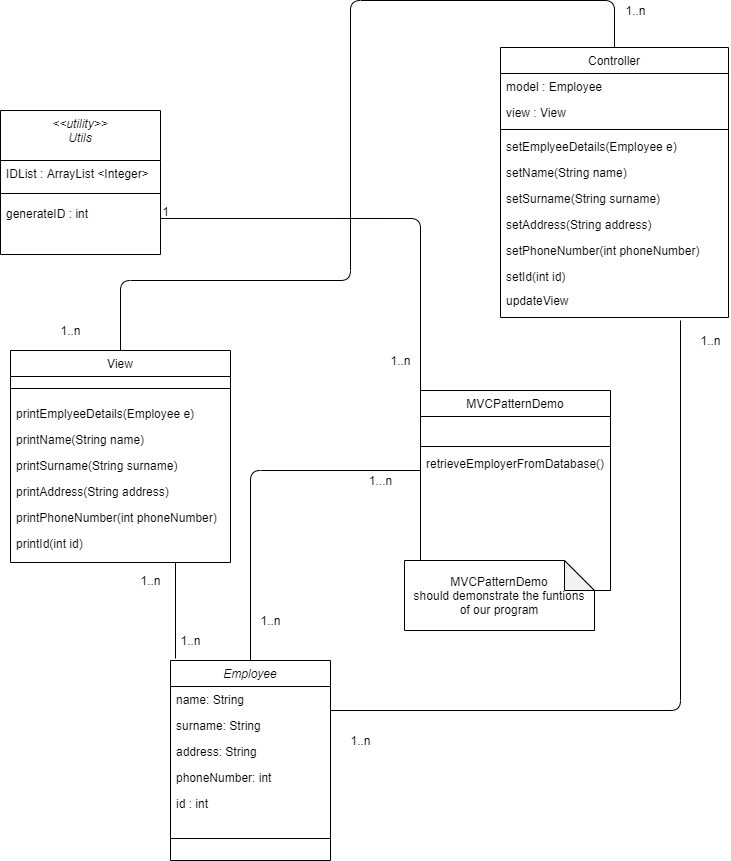

The diagram above was exported from draw.io. Its source (the exported page's mxGraphModel, read from the mxfile embedded in the PNG):
<mxGraphModel dx="2062" dy="1132" grid="1" gridSize="10" guides="1" tooltips="1" connect="1" arrows="1" fold="1" page="1" pageScale="1" pageWidth="827" pageHeight="1169" math="0" shadow="0">
  <root>
    <mxCell id="WIyWlLk6GJQsqaUBKTNV-0" />
    <mxCell id="WIyWlLk6GJQsqaUBKTNV-1" parent="WIyWlLk6GJQsqaUBKTNV-0" />
    <mxCell id="zkfFHV4jXpPFQw0GAbJ--0" value="Employee" style="swimlane;fontStyle=2;align=center;verticalAlign=top;childLayout=stackLayout;horizontal=1;startSize=26;horizontalStack=0;resizeParent=1;resizeLast=0;collapsible=1;marginBottom=0;rounded=0;shadow=0;strokeWidth=1;" parent="WIyWlLk6GJQsqaUBKTNV-1" vertex="1">
      <mxGeometry x="180" y="700" width="160" height="200" as="geometry">
        <mxRectangle x="230" y="140" width="160" height="26" as="alternateBounds" />
      </mxGeometry>
    </mxCell>
    <mxCell id="zkfFHV4jXpPFQw0GAbJ--1" value="name: String" style="text;align=left;verticalAlign=top;spacingLeft=4;spacingRight=4;overflow=hidden;rotatable=0;points=[[0,0.5],[1,0.5]];portConstraint=eastwest;" parent="zkfFHV4jXpPFQw0GAbJ--0" vertex="1">
      <mxGeometry y="26" width="160" height="26" as="geometry" />
    </mxCell>
    <mxCell id="zkfFHV4jXpPFQw0GAbJ--2" value="surname: String" style="text;align=left;verticalAlign=top;spacingLeft=4;spacingRight=4;overflow=hidden;rotatable=0;points=[[0,0.5],[1,0.5]];portConstraint=eastwest;rounded=0;shadow=0;html=0;" parent="zkfFHV4jXpPFQw0GAbJ--0" vertex="1">
      <mxGeometry y="52" width="160" height="26" as="geometry" />
    </mxCell>
    <mxCell id="zkfFHV4jXpPFQw0GAbJ--3" value="address: String" style="text;align=left;verticalAlign=top;spacingLeft=4;spacingRight=4;overflow=hidden;rotatable=0;points=[[0,0.5],[1,0.5]];portConstraint=eastwest;rounded=0;shadow=0;html=0;" parent="zkfFHV4jXpPFQw0GAbJ--0" vertex="1">
      <mxGeometry y="78" width="160" height="26" as="geometry" />
    </mxCell>
    <mxCell id="eIeLVib3DcvABX8lJVHl-0" value="phoneNumber: int" style="text;align=left;verticalAlign=top;spacingLeft=4;spacingRight=4;overflow=hidden;rotatable=0;points=[[0,0.5],[1,0.5]];portConstraint=eastwest;rounded=0;shadow=0;html=0;" parent="zkfFHV4jXpPFQw0GAbJ--0" vertex="1">
      <mxGeometry y="104" width="160" height="26" as="geometry" />
    </mxCell>
    <mxCell id="eIeLVib3DcvABX8lJVHl-1" value="id : int" style="text;align=left;verticalAlign=top;spacingLeft=4;spacingRight=4;overflow=hidden;rotatable=0;points=[[0,0.5],[1,0.5]];portConstraint=eastwest;rounded=0;shadow=0;html=0;" parent="zkfFHV4jXpPFQw0GAbJ--0" vertex="1">
      <mxGeometry y="130" width="160" height="26" as="geometry" />
    </mxCell>
    <mxCell id="zkfFHV4jXpPFQw0GAbJ--4" value="" style="line;html=1;strokeWidth=1;align=left;verticalAlign=middle;spacingTop=-1;spacingLeft=3;spacingRight=3;rotatable=0;labelPosition=right;points=[];portConstraint=eastwest;" parent="zkfFHV4jXpPFQw0GAbJ--0" vertex="1">
      <mxGeometry y="156" width="160" height="44" as="geometry" />
    </mxCell>
    <mxCell id="zkfFHV4jXpPFQw0GAbJ--6" value="View" style="swimlane;fontStyle=0;align=center;verticalAlign=top;childLayout=stackLayout;horizontal=1;startSize=26;horizontalStack=0;resizeParent=1;resizeLast=0;collapsible=1;marginBottom=0;rounded=0;shadow=0;strokeWidth=1;" parent="WIyWlLk6GJQsqaUBKTNV-1" vertex="1">
      <mxGeometry x="20" y="390" width="220" height="212" as="geometry">
        <mxRectangle x="130" y="380" width="160" height="26" as="alternateBounds" />
      </mxGeometry>
    </mxCell>
    <mxCell id="zkfFHV4jXpPFQw0GAbJ--9" value="" style="line;html=1;strokeWidth=1;align=left;verticalAlign=middle;spacingTop=-1;spacingLeft=3;spacingRight=3;rotatable=0;labelPosition=right;points=[];portConstraint=eastwest;" parent="zkfFHV4jXpPFQw0GAbJ--6" vertex="1">
      <mxGeometry y="26" width="220" height="24" as="geometry" />
    </mxCell>
    <mxCell id="eIeLVib3DcvABX8lJVHl-16" value="printEmplyeeDetails(Employee e)" style="text;align=left;verticalAlign=top;spacingLeft=4;spacingRight=4;overflow=hidden;rotatable=0;points=[[0,0.5],[1,0.5]];portConstraint=eastwest;" parent="zkfFHV4jXpPFQw0GAbJ--6" vertex="1">
      <mxGeometry y="50" width="220" height="26" as="geometry" />
    </mxCell>
    <mxCell id="eIeLVib3DcvABX8lJVHl-17" value="printName(String name)" style="text;align=left;verticalAlign=top;spacingLeft=4;spacingRight=4;overflow=hidden;rotatable=0;points=[[0,0.5],[1,0.5]];portConstraint=eastwest;" parent="zkfFHV4jXpPFQw0GAbJ--6" vertex="1">
      <mxGeometry y="76" width="220" height="26" as="geometry" />
    </mxCell>
    <mxCell id="eIeLVib3DcvABX8lJVHl-18" value="printSurname(String surname)" style="text;align=left;verticalAlign=top;spacingLeft=4;spacingRight=4;overflow=hidden;rotatable=0;points=[[0,0.5],[1,0.5]];portConstraint=eastwest;" parent="zkfFHV4jXpPFQw0GAbJ--6" vertex="1">
      <mxGeometry y="102" width="220" height="26" as="geometry" />
    </mxCell>
    <mxCell id="eIeLVib3DcvABX8lJVHl-19" value="printAddress(String address)" style="text;align=left;verticalAlign=top;spacingLeft=4;spacingRight=4;overflow=hidden;rotatable=0;points=[[0,0.5],[1,0.5]];portConstraint=eastwest;" parent="zkfFHV4jXpPFQw0GAbJ--6" vertex="1">
      <mxGeometry y="128" width="220" height="26" as="geometry" />
    </mxCell>
    <mxCell id="eIeLVib3DcvABX8lJVHl-20" value="printPhoneNumber(int phoneNumber)" style="text;align=left;verticalAlign=top;spacingLeft=4;spacingRight=4;overflow=hidden;rotatable=0;points=[[0,0.5],[1,0.5]];portConstraint=eastwest;" parent="zkfFHV4jXpPFQw0GAbJ--6" vertex="1">
      <mxGeometry y="154" width="220" height="26" as="geometry" />
    </mxCell>
    <mxCell id="eIeLVib3DcvABX8lJVHl-22" value="printId(int id)" style="text;align=left;verticalAlign=top;spacingLeft=4;spacingRight=4;overflow=hidden;rotatable=0;points=[[0,0.5],[1,0.5]];portConstraint=eastwest;" parent="zkfFHV4jXpPFQw0GAbJ--6" vertex="1">
      <mxGeometry y="180" width="220" height="26" as="geometry" />
    </mxCell>
    <mxCell id="zkfFHV4jXpPFQw0GAbJ--13" value="MVCPatternDemo" style="swimlane;fontStyle=0;align=center;verticalAlign=top;childLayout=stackLayout;horizontal=1;startSize=26;horizontalStack=0;resizeParent=1;resizeLast=0;collapsible=1;marginBottom=0;rounded=0;shadow=0;strokeWidth=1;" parent="WIyWlLk6GJQsqaUBKTNV-1" vertex="1">
      <mxGeometry x="430" y="430" width="190" height="200" as="geometry">
        <mxRectangle x="340" y="380" width="170" height="26" as="alternateBounds" />
      </mxGeometry>
    </mxCell>
    <mxCell id="zkfFHV4jXpPFQw0GAbJ--14" value=" " style="text;align=left;verticalAlign=top;spacingLeft=4;spacingRight=4;overflow=hidden;rotatable=0;points=[[0,0.5],[1,0.5]];portConstraint=eastwest;" parent="zkfFHV4jXpPFQw0GAbJ--13" vertex="1">
      <mxGeometry y="26" width="190" height="26" as="geometry" />
    </mxCell>
    <mxCell id="zkfFHV4jXpPFQw0GAbJ--15" value="" style="line;html=1;strokeWidth=1;align=left;verticalAlign=middle;spacingTop=-1;spacingLeft=3;spacingRight=3;rotatable=0;labelPosition=right;points=[];portConstraint=eastwest;" parent="zkfFHV4jXpPFQw0GAbJ--13" vertex="1">
      <mxGeometry y="52" width="190" height="8" as="geometry" />
    </mxCell>
    <mxCell id="eIeLVib3DcvABX8lJVHl-32" value="retrieveEmployerFromDatabase()" style="text;align=left;verticalAlign=top;spacingLeft=4;spacingRight=4;overflow=hidden;rotatable=0;points=[[0,0.5],[1,0.5]];portConstraint=eastwest;" parent="zkfFHV4jXpPFQw0GAbJ--13" vertex="1">
      <mxGeometry y="60" width="190" height="40" as="geometry" />
    </mxCell>
    <mxCell id="zkfFHV4jXpPFQw0GAbJ--17" value="Controller" style="swimlane;fontStyle=0;align=center;verticalAlign=top;childLayout=stackLayout;horizontal=1;startSize=26;horizontalStack=0;resizeParent=1;resizeLast=0;collapsible=1;marginBottom=0;rounded=0;shadow=0;strokeWidth=1;" parent="WIyWlLk6GJQsqaUBKTNV-1" vertex="1">
      <mxGeometry x="510" y="87" width="228" height="270" as="geometry">
        <mxRectangle x="550" y="140" width="160" height="26" as="alternateBounds" />
      </mxGeometry>
    </mxCell>
    <mxCell id="zkfFHV4jXpPFQw0GAbJ--18" value="model : Employee" style="text;align=left;verticalAlign=top;spacingLeft=4;spacingRight=4;overflow=hidden;rotatable=0;points=[[0,0.5],[1,0.5]];portConstraint=eastwest;" parent="zkfFHV4jXpPFQw0GAbJ--17" vertex="1">
      <mxGeometry y="26" width="228" height="26" as="geometry" />
    </mxCell>
    <mxCell id="zkfFHV4jXpPFQw0GAbJ--19" value="view : View" style="text;align=left;verticalAlign=top;spacingLeft=4;spacingRight=4;overflow=hidden;rotatable=0;points=[[0,0.5],[1,0.5]];portConstraint=eastwest;rounded=0;shadow=0;html=0;" parent="zkfFHV4jXpPFQw0GAbJ--17" vertex="1">
      <mxGeometry y="52" width="228" height="26" as="geometry" />
    </mxCell>
    <mxCell id="zkfFHV4jXpPFQw0GAbJ--23" value="" style="line;html=1;strokeWidth=1;align=left;verticalAlign=middle;spacingTop=-1;spacingLeft=3;spacingRight=3;rotatable=0;labelPosition=right;points=[];portConstraint=eastwest;" parent="zkfFHV4jXpPFQw0GAbJ--17" vertex="1">
      <mxGeometry y="78" width="228" height="8" as="geometry" />
    </mxCell>
    <mxCell id="eIeLVib3DcvABX8lJVHl-23" value="setEmplyeeDetails(Employee e)" style="text;align=left;verticalAlign=top;spacingLeft=4;spacingRight=4;overflow=hidden;rotatable=0;points=[[0,0.5],[1,0.5]];portConstraint=eastwest;" parent="zkfFHV4jXpPFQw0GAbJ--17" vertex="1">
      <mxGeometry y="86" width="228" height="26" as="geometry" />
    </mxCell>
    <mxCell id="eIeLVib3DcvABX8lJVHl-24" value="setName(String name)" style="text;align=left;verticalAlign=top;spacingLeft=4;spacingRight=4;overflow=hidden;rotatable=0;points=[[0,0.5],[1,0.5]];portConstraint=eastwest;" parent="zkfFHV4jXpPFQw0GAbJ--17" vertex="1">
      <mxGeometry y="112" width="228" height="26" as="geometry" />
    </mxCell>
    <mxCell id="eIeLVib3DcvABX8lJVHl-25" value="setSurname(String surname)" style="text;align=left;verticalAlign=top;spacingLeft=4;spacingRight=4;overflow=hidden;rotatable=0;points=[[0,0.5],[1,0.5]];portConstraint=eastwest;" parent="zkfFHV4jXpPFQw0GAbJ--17" vertex="1">
      <mxGeometry y="138" width="228" height="26" as="geometry" />
    </mxCell>
    <mxCell id="eIeLVib3DcvABX8lJVHl-26" value="setAddress(String address)" style="text;align=left;verticalAlign=top;spacingLeft=4;spacingRight=4;overflow=hidden;rotatable=0;points=[[0,0.5],[1,0.5]];portConstraint=eastwest;" parent="zkfFHV4jXpPFQw0GAbJ--17" vertex="1">
      <mxGeometry y="164" width="228" height="26" as="geometry" />
    </mxCell>
    <mxCell id="eIeLVib3DcvABX8lJVHl-27" value="setPhoneNumber(int phoneNumber)" style="text;align=left;verticalAlign=top;spacingLeft=4;spacingRight=4;overflow=hidden;rotatable=0;points=[[0,0.5],[1,0.5]];portConstraint=eastwest;" parent="zkfFHV4jXpPFQw0GAbJ--17" vertex="1">
      <mxGeometry y="190" width="228" height="26" as="geometry" />
    </mxCell>
    <mxCell id="eIeLVib3DcvABX8lJVHl-28" value="setId(int id)" style="text;align=left;verticalAlign=top;spacingLeft=4;spacingRight=4;overflow=hidden;rotatable=0;points=[[0,0.5],[1,0.5]];portConstraint=eastwest;" parent="zkfFHV4jXpPFQw0GAbJ--17" vertex="1">
      <mxGeometry y="216" width="228" height="24" as="geometry" />
    </mxCell>
    <mxCell id="eIeLVib3DcvABX8lJVHl-30" value="updateView" style="text;align=left;verticalAlign=top;spacingLeft=4;spacingRight=4;overflow=hidden;rotatable=0;points=[[0,0.5],[1,0.5]];portConstraint=eastwest;" parent="zkfFHV4jXpPFQw0GAbJ--17" vertex="1">
      <mxGeometry y="240" width="228" height="24" as="geometry" />
    </mxCell>
    <mxCell id="eIeLVib3DcvABX8lJVHl-2" value="&lt;&lt;utility&gt;&gt;&#10;Utils" style="swimlane;fontStyle=2;align=center;verticalAlign=top;childLayout=stackLayout;horizontal=1;startSize=50;horizontalStack=0;resizeParent=1;resizeLast=0;collapsible=1;marginBottom=0;rounded=0;shadow=0;strokeWidth=1;" parent="WIyWlLk6GJQsqaUBKTNV-1" vertex="1">
      <mxGeometry x="10" y="150" width="160" height="144" as="geometry">
        <mxRectangle x="230" y="140" width="160" height="26" as="alternateBounds" />
      </mxGeometry>
    </mxCell>
    <mxCell id="eIeLVib3DcvABX8lJVHl-3" value="IDList : ArrayList &lt;Integer&gt;" style="text;align=left;verticalAlign=top;spacingLeft=4;spacingRight=4;overflow=hidden;rotatable=0;points=[[0,0.5],[1,0.5]];portConstraint=eastwest;" parent="eIeLVib3DcvABX8lJVHl-2" vertex="1">
      <mxGeometry y="50" width="160" height="26" as="geometry" />
    </mxCell>
    <mxCell id="eIeLVib3DcvABX8lJVHl-8" value="" style="line;html=1;strokeWidth=1;align=left;verticalAlign=middle;spacingTop=-1;spacingLeft=3;spacingRight=3;rotatable=0;labelPosition=right;points=[];portConstraint=eastwest;" parent="eIeLVib3DcvABX8lJVHl-2" vertex="1">
      <mxGeometry y="76" width="160" height="14" as="geometry" />
    </mxCell>
    <mxCell id="eIeLVib3DcvABX8lJVHl-9" value="generateID : int" style="text;align=left;verticalAlign=top;spacingLeft=4;spacingRight=4;overflow=hidden;rotatable=0;points=[[0,0.5],[1,0.5]];portConstraint=eastwest;" parent="eIeLVib3DcvABX8lJVHl-2" vertex="1">
      <mxGeometry y="90" width="160" height="54" as="geometry" />
    </mxCell>
    <mxCell id="eIeLVib3DcvABX8lJVHl-13" value="" style="endArrow=none;html=1;entryX=0;entryY=0.5;entryDx=0;entryDy=0;exitX=1;exitY=0.333;exitDx=0;exitDy=0;exitPerimeter=0;" parent="WIyWlLk6GJQsqaUBKTNV-1" source="eIeLVib3DcvABX8lJVHl-9" target="eIeLVib3DcvABX8lJVHl-32" edge="1">
      <mxGeometry width="50" height="50" relative="1" as="geometry">
        <mxPoint x="240" y="360" as="sourcePoint" />
        <mxPoint x="290" y="310" as="targetPoint" />
        <Array as="points">
          <mxPoint x="430" y="258" />
        </Array>
      </mxGeometry>
    </mxCell>
    <mxCell id="eIeLVib3DcvABX8lJVHl-15" value="1" style="resizable=0;align=right;verticalAlign=bottom;labelBackgroundColor=none;fontSize=12;" parent="WIyWlLk6GJQsqaUBKTNV-1" connectable="0" vertex="1">
      <mxGeometry x="180" y="260" as="geometry" />
    </mxCell>
    <mxCell id="FzB4ikKAyamyW9EMDvYj-0" value="" style="endArrow=none;html=1;entryX=0;entryY=0.5;entryDx=0;entryDy=0;exitX=0.5;exitY=0;exitDx=0;exitDy=0;" edge="1" parent="WIyWlLk6GJQsqaUBKTNV-1" source="zkfFHV4jXpPFQw0GAbJ--0" target="eIeLVib3DcvABX8lJVHl-32">
      <mxGeometry width="50" height="50" relative="1" as="geometry">
        <mxPoint x="390" y="600" as="sourcePoint" />
        <mxPoint x="440" y="550" as="targetPoint" />
        <Array as="points">
          <mxPoint x="260" y="510" />
        </Array>
      </mxGeometry>
    </mxCell>
    <mxCell id="FzB4ikKAyamyW9EMDvYj-1" value="1..n" style="text;html=1;align=center;verticalAlign=middle;resizable=0;points=[];autosize=1;" vertex="1" parent="WIyWlLk6GJQsqaUBKTNV-1">
      <mxGeometry x="260" y="650" width="40" height="20" as="geometry" />
    </mxCell>
    <mxCell id="FzB4ikKAyamyW9EMDvYj-2" value="1...n" style="text;html=1;align=center;verticalAlign=middle;resizable=0;points=[];autosize=1;" vertex="1" parent="WIyWlLk6GJQsqaUBKTNV-1">
      <mxGeometry x="370" y="510" width="40" height="20" as="geometry" />
    </mxCell>
    <mxCell id="FzB4ikKAyamyW9EMDvYj-3" value="1..n" style="text;html=1;align=center;verticalAlign=middle;resizable=0;points=[];autosize=1;" vertex="1" parent="WIyWlLk6GJQsqaUBKTNV-1">
      <mxGeometry x="390" y="390" width="40" height="20" as="geometry" />
    </mxCell>
    <mxCell id="FzB4ikKAyamyW9EMDvYj-4" value="" style="endArrow=none;html=1;exitX=0.75;exitY=1;exitDx=0;exitDy=0;" edge="1" parent="WIyWlLk6GJQsqaUBKTNV-1" source="zkfFHV4jXpPFQw0GAbJ--6">
      <mxGeometry width="50" height="50" relative="1" as="geometry">
        <mxPoint x="390" y="600" as="sourcePoint" />
        <mxPoint x="185" y="698" as="targetPoint" />
      </mxGeometry>
    </mxCell>
    <mxCell id="FzB4ikKAyamyW9EMDvYj-5" value="1..n" style="text;html=1;align=center;verticalAlign=middle;resizable=0;points=[];autosize=1;" vertex="1" parent="WIyWlLk6GJQsqaUBKTNV-1">
      <mxGeometry x="140" y="610" width="40" height="20" as="geometry" />
    </mxCell>
    <mxCell id="FzB4ikKAyamyW9EMDvYj-6" value="1..n" style="text;html=1;align=center;verticalAlign=middle;resizable=0;points=[];autosize=1;" vertex="1" parent="WIyWlLk6GJQsqaUBKTNV-1">
      <mxGeometry x="180" y="670" width="40" height="20" as="geometry" />
    </mxCell>
    <mxCell id="FzB4ikKAyamyW9EMDvYj-7" value="" style="endArrow=none;html=1;exitX=0.5;exitY=0;exitDx=0;exitDy=0;entryX=0.5;entryY=0;entryDx=0;entryDy=0;" edge="1" parent="WIyWlLk6GJQsqaUBKTNV-1" source="zkfFHV4jXpPFQw0GAbJ--6" target="zkfFHV4jXpPFQw0GAbJ--17">
      <mxGeometry width="50" height="50" relative="1" as="geometry">
        <mxPoint x="390" y="600" as="sourcePoint" />
        <mxPoint x="579" y="30" as="targetPoint" />
        <Array as="points">
          <mxPoint x="130" y="320" />
          <mxPoint x="360" y="320" />
          <mxPoint x="360" y="40" />
          <mxPoint x="624" y="40" />
        </Array>
      </mxGeometry>
    </mxCell>
    <mxCell id="FzB4ikKAyamyW9EMDvYj-8" value="1..n" style="text;html=1;align=center;verticalAlign=middle;resizable=0;points=[];autosize=1;" vertex="1" parent="WIyWlLk6GJQsqaUBKTNV-1">
      <mxGeometry x="60" y="360" width="40" height="20" as="geometry" />
    </mxCell>
    <mxCell id="FzB4ikKAyamyW9EMDvYj-9" value="1..n" style="text;html=1;align=center;verticalAlign=middle;resizable=0;points=[];autosize=1;" vertex="1" parent="WIyWlLk6GJQsqaUBKTNV-1">
      <mxGeometry x="625" y="40" width="40" height="20" as="geometry" />
    </mxCell>
    <mxCell id="eIeLVib3DcvABX8lJVHl-31" value="MVCPatternDemo&lt;br&gt;should demonstrate the funtions&lt;br&gt;of our program" style="shape=note;whiteSpace=wrap;html=1;backgroundOutline=1;darkOpacity=0.05;" parent="WIyWlLk6GJQsqaUBKTNV-1" vertex="1">
      <mxGeometry x="414" y="600" width="190" height="70" as="geometry" />
    </mxCell>
    <mxCell id="FzB4ikKAyamyW9EMDvYj-10" value="" style="endArrow=none;html=1;exitX=1;exitY=0.923;exitDx=0;exitDy=0;exitPerimeter=0;" edge="1" parent="WIyWlLk6GJQsqaUBKTNV-1" source="zkfFHV4jXpPFQw0GAbJ--1">
      <mxGeometry width="50" height="50" relative="1" as="geometry">
        <mxPoint x="690" y="700" as="sourcePoint" />
        <mxPoint x="690" y="360" as="targetPoint" />
        <Array as="points">
          <mxPoint x="690" y="750" />
        </Array>
      </mxGeometry>
    </mxCell>
    <mxCell id="FzB4ikKAyamyW9EMDvYj-11" value="1..n" style="text;html=1;align=center;verticalAlign=middle;resizable=0;points=[];autosize=1;" vertex="1" parent="WIyWlLk6GJQsqaUBKTNV-1">
      <mxGeometry x="350" y="770" width="40" height="20" as="geometry" />
    </mxCell>
    <mxCell id="FzB4ikKAyamyW9EMDvYj-12" value="1..n" style="text;html=1;align=center;verticalAlign=middle;resizable=0;points=[];autosize=1;" vertex="1" parent="WIyWlLk6GJQsqaUBKTNV-1">
      <mxGeometry x="700" y="370" width="40" height="20" as="geometry" />
    </mxCell>
  </root>
</mxGraphModel>